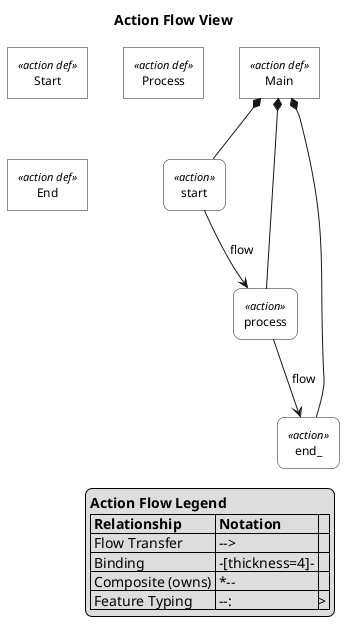

The diagram above was rendered by PlantUML. Its source (embedded in the PNG):
@startuml

skinparam monochrome true
skinparam wrapWidth 300
skinparam defaultFontSize 12
skinparam defaultFontName Helvetica

skinparam rectangle<<action def>> {
    RoundCorner 0
    BackgroundColor white
}
skinparam rectangle<<action>> {
    RoundCorner 15
    BackgroundColor white
}
skinparam rectangle<<flow def>> {
    RoundCorner 0
    BackgroundColor white
}
skinparam rectangle<<flow>> {
    RoundCorner 15
    BackgroundColor white
}
skinparam rectangle<<attribute def>> {
    RoundCorner 0
    BackgroundColor white
}
skinparam rectangle<<attribute>> {
    RoundCorner 15
    BackgroundColor white
}
skinparam rectangle<<port def>> {
    RoundCorner 0
    BackgroundColor white
}
skinparam rectangle<<port>> {
    RoundCorner 15
    BackgroundColor white
}
skinparam rectangle<<part def>> {
    RoundCorner 0
    BackgroundColor white
}
skinparam rectangle<<part>> {
    RoundCorner 15
    BackgroundColor white
}

' Swim lane styling for actions
skinparam rectangle<<action def>> {
    StereotypeFontSize 11
}
skinparam rectangle<<action>> {
    StereotypeFontSize 11
}

top to bottom direction

title Action Flow View

hide circle

rectangle "Start" as E1 <<action def>>
rectangle "Process" as E2 <<action def>>
rectangle "End" as E3 <<action def>>
rectangle "Main" as E4 <<action def>>
rectangle "start" as E5 <<action>>
rectangle "process" as E6 <<action>>
rectangle "end_" as E7 <<action>>

E4 *-- E5
E4 *-- E6
E4 *-- E7

E5 --> E6 : flow
E6 --> E7 : flow

legend right
  <b>Action Flow Legend</b>
  |= Relationship |= Notation |
  | Flow Transfer | --> |
  | Binding | -[thickness=4]- |
  | Composite (owns) | *-- |
  | Feature Typing | --:|> |
endlegend

@enduml